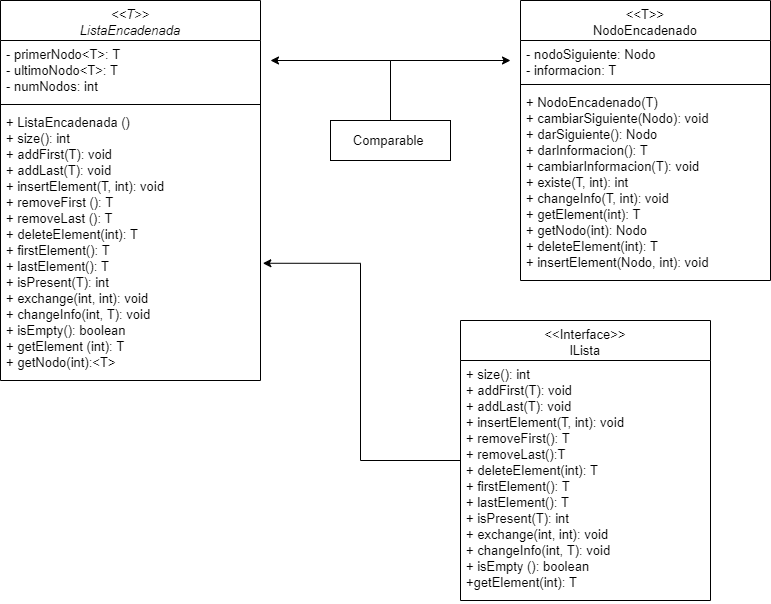

The diagram above was exported from draw.io. Its source (the exported page's mxGraphModel, read from the mxfile embedded in the PNG):
<mxGraphModel dx="1038" dy="580" grid="1" gridSize="10" guides="1" tooltips="1" connect="1" arrows="1" fold="1" page="1" pageScale="1" pageWidth="827" pageHeight="1169" math="0" shadow="0">
  <root>
    <mxCell id="WIyWlLk6GJQsqaUBKTNV-0" />
    <mxCell id="WIyWlLk6GJQsqaUBKTNV-1" parent="WIyWlLk6GJQsqaUBKTNV-0" />
    <mxCell id="krRB4s8kXDJhXmpmZ3GK-2" style="edgeStyle=orthogonalEdgeStyle;rounded=0;orthogonalLoop=1;jettySize=auto;html=1;" edge="1" parent="WIyWlLk6GJQsqaUBKTNV-1" source="krRB4s8kXDJhXmpmZ3GK-0">
      <mxGeometry relative="1" as="geometry">
        <mxPoint x="520" y="140" as="targetPoint" />
        <Array as="points">
          <mxPoint x="400" y="140" />
        </Array>
      </mxGeometry>
    </mxCell>
    <mxCell id="krRB4s8kXDJhXmpmZ3GK-4" style="edgeStyle=orthogonalEdgeStyle;rounded=0;orthogonalLoop=1;jettySize=auto;html=1;" edge="1" parent="WIyWlLk6GJQsqaUBKTNV-1" source="krRB4s8kXDJhXmpmZ3GK-0">
      <mxGeometry relative="1" as="geometry">
        <mxPoint x="280" y="140" as="targetPoint" />
        <Array as="points">
          <mxPoint x="400" y="140" />
        </Array>
      </mxGeometry>
    </mxCell>
    <mxCell id="krRB4s8kXDJhXmpmZ3GK-0" value="&lt;font style=&quot;font-size: 13px&quot;&gt;Comparable&amp;nbsp;&lt;/font&gt;" style="rounded=0;whiteSpace=wrap;html=1;" vertex="1" parent="WIyWlLk6GJQsqaUBKTNV-1">
      <mxGeometry x="340" y="200" width="120" height="40" as="geometry" />
    </mxCell>
    <mxCell id="zkfFHV4jXpPFQw0GAbJ--0" value="&lt;&lt;T&gt;&gt;&#10;ListaEncadenada" style="swimlane;fontStyle=2;align=center;verticalAlign=top;childLayout=stackLayout;horizontal=1;startSize=40;horizontalStack=0;resizeParent=1;resizeLast=0;collapsible=1;marginBottom=0;rounded=0;shadow=0;strokeWidth=1;fontSize=13;" parent="WIyWlLk6GJQsqaUBKTNV-1" vertex="1">
      <mxGeometry x="10" y="80" width="260" height="380" as="geometry">
        <mxRectangle x="230" y="140" width="160" height="26" as="alternateBounds" />
      </mxGeometry>
    </mxCell>
    <mxCell id="zkfFHV4jXpPFQw0GAbJ--1" value="- primerNodo&lt;T&gt;: T&#10;- ultimoNodo&lt;T&gt;: T&#10;- numNodos: int " style="text;align=left;verticalAlign=top;spacingLeft=4;spacingRight=4;overflow=hidden;rotatable=0;points=[[0,0.5],[1,0.5]];portConstraint=eastwest;fontSize=13;" parent="zkfFHV4jXpPFQw0GAbJ--0" vertex="1">
      <mxGeometry y="40" width="260" height="60" as="geometry" />
    </mxCell>
    <mxCell id="zkfFHV4jXpPFQw0GAbJ--4" value="" style="line;html=1;strokeWidth=1;align=left;verticalAlign=middle;spacingTop=-1;spacingLeft=3;spacingRight=3;rotatable=0;labelPosition=right;points=[];portConstraint=eastwest;" parent="zkfFHV4jXpPFQw0GAbJ--0" vertex="1">
      <mxGeometry y="100" width="260" height="8" as="geometry" />
    </mxCell>
    <mxCell id="zkfFHV4jXpPFQw0GAbJ--5" value="+ ListaEncadenada ()&#10;+ size(): int &#10;+ addFirst(T): void&#10;+ addLast(T): void&#10;+ insertElement(T, int): void &#10;+ removeFirst (): T&#10;+ removeLast (): T&#10;+ deleteElement(int): T&#10;+ firstElement(): T&#10;+ lastElement(): T&#10;+ isPresent(T): int &#10;+ exchange(int, int): void&#10;+ changeInfo(int, T): void &#10;+ isEmpty(): boolean&#10;+ getElement (int): T &#10;+ getNodo(int):&lt;T&gt;&#10;&#10;" style="text;align=left;verticalAlign=top;spacingLeft=4;spacingRight=4;overflow=hidden;rotatable=0;points=[[0,0.5],[1,0.5]];portConstraint=eastwest;fontSize=13;" parent="zkfFHV4jXpPFQw0GAbJ--0" vertex="1">
      <mxGeometry y="108" width="260" height="272" as="geometry" />
    </mxCell>
    <mxCell id="zkfFHV4jXpPFQw0GAbJ--17" value="&lt;&lt;T&gt;&gt;&#10;NodoEncadenado&#10;" style="swimlane;fontStyle=0;align=center;verticalAlign=top;childLayout=stackLayout;horizontal=1;startSize=40;horizontalStack=0;resizeParent=1;resizeLast=0;collapsible=1;marginBottom=0;rounded=0;shadow=0;strokeWidth=1;fontSize=13;" parent="WIyWlLk6GJQsqaUBKTNV-1" vertex="1">
      <mxGeometry x="530" y="80" width="250" height="280" as="geometry">
        <mxRectangle x="550" y="140" width="160" height="26" as="alternateBounds" />
      </mxGeometry>
    </mxCell>
    <mxCell id="zkfFHV4jXpPFQw0GAbJ--18" value="- nodoSiguiente: Nodo&#10;- informacion: T" style="text;align=left;verticalAlign=top;spacingLeft=4;spacingRight=4;overflow=hidden;rotatable=0;points=[[0,0.5],[1,0.5]];portConstraint=eastwest;fontSize=13;" parent="zkfFHV4jXpPFQw0GAbJ--17" vertex="1">
      <mxGeometry y="40" width="250" height="40" as="geometry" />
    </mxCell>
    <mxCell id="zkfFHV4jXpPFQw0GAbJ--23" value="" style="line;html=1;strokeWidth=1;align=left;verticalAlign=middle;spacingTop=-1;spacingLeft=3;spacingRight=3;rotatable=0;labelPosition=right;points=[];portConstraint=eastwest;" parent="zkfFHV4jXpPFQw0GAbJ--17" vertex="1">
      <mxGeometry y="80" width="250" height="8" as="geometry" />
    </mxCell>
    <mxCell id="zkfFHV4jXpPFQw0GAbJ--24" value="+ NodoEncadenado(T)&#10;+ cambiarSiguiente(Nodo): void&#10;+ darSiguiente(): Nodo&#10;+ darInformacion(): T&#10;+ cambiarInformacion(T): void&#10;+ existe(T, int): int &#10;+ changeInfo(T, int): void &#10;+ getElement(int): T&#10;+ getNodo(int): Nodo&#10;+ deleteElement(int): T&#10;+ insertElement(Nodo, int): void" style="text;align=left;verticalAlign=top;spacingLeft=4;spacingRight=4;overflow=hidden;rotatable=0;points=[[0,0.5],[1,0.5]];portConstraint=eastwest;fontSize=13;" parent="zkfFHV4jXpPFQw0GAbJ--17" vertex="1">
      <mxGeometry y="88" width="250" height="192" as="geometry" />
    </mxCell>
    <mxCell id="krRB4s8kXDJhXmpmZ3GK-9" style="edgeStyle=orthogonalEdgeStyle;rounded=0;orthogonalLoop=1;jettySize=auto;html=1;entryX=1.009;entryY=0.569;entryDx=0;entryDy=0;entryPerimeter=0;" edge="1" parent="WIyWlLk6GJQsqaUBKTNV-1" source="krRB4s8kXDJhXmpmZ3GK-5" target="zkfFHV4jXpPFQw0GAbJ--5">
      <mxGeometry relative="1" as="geometry" />
    </mxCell>
    <mxCell id="krRB4s8kXDJhXmpmZ3GK-5" value="&lt;&lt;Interface&gt;&gt;&#10;lLista" style="swimlane;fontStyle=0;align=center;verticalAlign=top;childLayout=stackLayout;horizontal=1;startSize=40;horizontalStack=0;resizeParent=1;resizeLast=0;collapsible=1;marginBottom=0;rounded=0;shadow=0;strokeWidth=1;fontSize=13;" vertex="1" parent="WIyWlLk6GJQsqaUBKTNV-1">
      <mxGeometry x="470" y="400" width="250" height="280" as="geometry">
        <mxRectangle x="550" y="140" width="160" height="26" as="alternateBounds" />
      </mxGeometry>
    </mxCell>
    <mxCell id="krRB4s8kXDJhXmpmZ3GK-8" value="+ size(): int &#10;+ addFirst(T): void&#10;+ addLast(T): void&#10;+ insertElement(T, int): void&#10;+ removeFirst(): T&#10;+ removeLast():T &#10;+ deleteElement(int): T&#10;+ firstElement(): T&#10;+ lastElement(): T&#10;+ isPresent(T): int&#10;+ exchange(int, int): void&#10;+ changeInfo(int, T): void&#10;+ isEmpty (): boolean&#10;+getElement(int): T" style="text;align=left;verticalAlign=top;spacingLeft=4;spacingRight=4;overflow=hidden;rotatable=0;points=[[0,0.5],[1,0.5]];portConstraint=eastwest;fontSize=13;" vertex="1" parent="krRB4s8kXDJhXmpmZ3GK-5">
      <mxGeometry y="40" width="250" height="240" as="geometry" />
    </mxCell>
  </root>
</mxGraphModel>